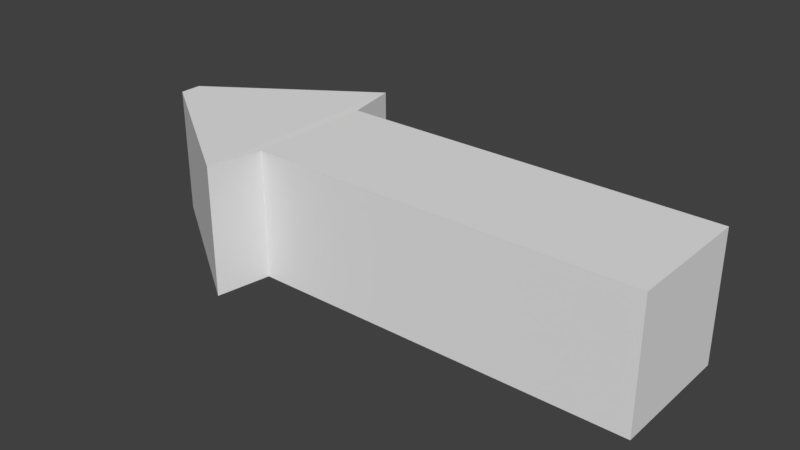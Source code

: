 # Source: Terrrain_UI_Arrow.blend  (saved by Blender 2.79.0; exported with 4.5.12 LTS)
import bpy
from mathutils import Matrix  # noqa: F401  (used for matrix-valued properties, if any)

bpy.ops.wm.read_factory_settings(use_empty=True)
scene = bpy.context.scene
scene.name = 'Scene'

# ---- collections
col_collection_1 = bpy.data.collections.new('Collection 1'); scene.collection.children.link(col_collection_1)

# ---- materials (node trees are filled in below, after node groups)
mat_material = bpy.data.materials.new('Material')
mat_material.alpha_threshold = 0.0
mat_material.use_transparent_shadow = False
mat_material.roughness = 0.5
mat_material.line_color = (0.0, 0.0, 0.0, 1.0)

# ---- material node trees

# ---- world
world_world = bpy.data.worlds.new('World'); scene.world = world_world
world_world.color = (0.05088, 0.05088, 0.05088)
world_world.use_sun_shadow = False
world_world.sun_shadow_jitter_overblur = 0.0
world_world.cycles.sampling_method = 'MANUAL'

# ---- meshes
me_cube = bpy.data.meshes.new('Cube')
me_cube.from_pydata([(4.017, 1.0, -1.0), (4.017, -1.0, -1.0), (-1.966, -1.0, -1.0), (-1.966, 1.0, -1.0), (4.017, 1.0, 1.0), (4.017, -1.0, 1.0), (-1.966, -1.0, 1.0), (-1.966, 1.0, 1.0), (-2.125, -1.847, -1.006), (-2.125, 1.847, -1.006), (-2.125, -1.847, 1.006), (-2.125, 1.847, 1.006), (-4.606, -0.17, -1.006), (-4.606, 0.1701, -1.006), (-4.606, -0.17, 1.006), (-4.606, 0.1701, 1.006)], [], [(0, 1, 2, 3), (4, 7, 6, 5), (0, 4, 5, 1), (1, 5, 6, 2), (7, 3, 9, 11), (4, 0, 3, 7), (11, 9, 13, 15), (3, 2, 8, 9), (2, 6, 10, 8), (6, 7, 11, 10), (12, 14, 15, 13), (9, 8, 12, 13), (10, 11, 15, 14), (8, 10, 14, 12)])
me_cube.materials.append(mat_material)
me_cube.use_remesh_preserve_volume = False
me_cube.use_remesh_preserve_attributes = False
me_cube.use_mirror_vertex_groups = False
me_cube.update()

# ---- objects
ob_cube = bpy.data.objects.new('Cube', me_cube)

# ---- transforms, parenting, visibility, modifiers, constraints
ob_cube.location = (0.0, 0.0, 0.0)
ob_cube.lock_rotations_4d = False
ob_cube.empty_display_type = 'ARROWS'
ob_cube.lineart.crease_threshold = 0.0

# ---- collection membership
col_collection_1.objects.link(ob_cube)

# ---- scene / render settings (as saved in the file)
scene.frame_start = 1; scene.frame_end = 250; scene.frame_set(1)
scene.render.engine = 'BLENDER_EEVEE_NEXT'
scene.render.resolution_percentage = 50
scene.render.dither_intensity = 0.0
scene.cycles.use_denoising = False
scene.cycles.samples = 128
scene.cycles.sampling_pattern = 'TABULATED_SOBOL'
scene.cycles.use_adaptive_sampling = False
scene.cycles.use_light_tree = False
scene.cycles.blur_glossy = 0.0
scene.cycles.sample_clamp_indirect = 0.0
scene.view_settings.view_transform = 'Standard'
bpy.context.view_layer.update()

# ---- added for rendering (the .blend has no active camera and no usable light): camera, sun
cam_auto = bpy.data.cameras.new('AutoCamera')
cam_auto.lens = 50.0
cam_auto.sensor_width = 36.0
cam_auto.clip_end = 1000.0
ob_auto_camera = bpy.data.objects.new('AutoCamera', cam_auto)
scene.collection.objects.link(ob_auto_camera)
ob_auto_camera.location = (8.582, -10.652, 7.10131)
ob_auto_camera.rotation_euler = (1.09748, -7.21219e-08, 0.694738)
scene.camera = ob_auto_camera
light_auto_sun = bpy.data.lights.new('AutoSun', 'SUN')
light_auto_sun.energy = 3.0
light_auto_sun.angle = 0.0523599
ob_auto_sun = bpy.data.objects.new('AutoSun', light_auto_sun)
scene.collection.objects.link(ob_auto_sun)
ob_auto_sun.rotation_euler = (0.872665, 0.174533, 0.523599)
bpy.context.view_layer.update()
